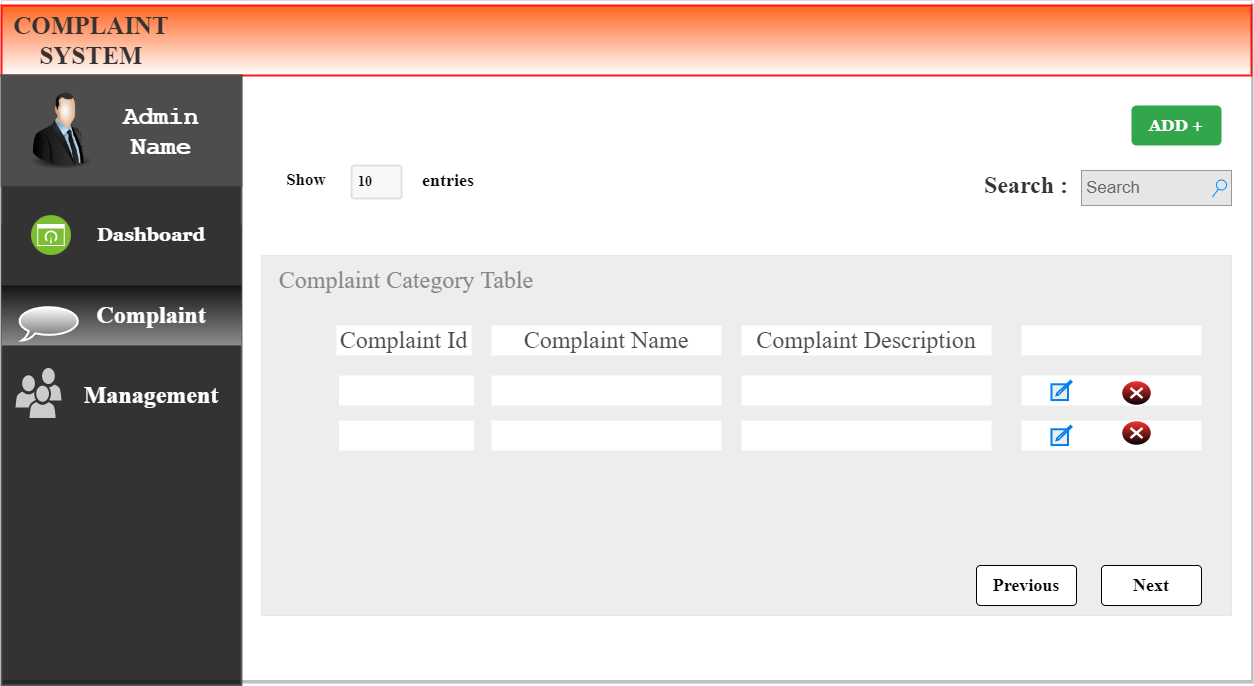

The diagram above was exported from draw.io. Its source (the exported page's mxGraphModel, read from the mxfile embedded in the PNG):
<mxGraphModel dx="2330" dy="916" grid="1" gridSize="10" guides="1" tooltips="1" connect="1" arrows="1" fold="1" page="1" pageScale="1" pageWidth="850" pageHeight="1100" math="0" shadow="0">
  <root>
    <mxCell id="0" />
    <mxCell id="1" parent="0" />
    <mxCell id="hHZtAbiaSsnXvm15zW-P-1" value="" style="rounded=0;whiteSpace=wrap;html=1;shadow=1;strokeWidth=0;strokeColor=#333333;fontColor=#000000;" parent="1" vertex="1">
      <mxGeometry y="205" width="1250" height="680" as="geometry" />
    </mxCell>
    <mxCell id="hHZtAbiaSsnXvm15zW-P-2" value="" style="rounded=0;whiteSpace=wrap;html=1;shadow=0;strokeColor=#FF0000;strokeWidth=2;fillColor=#FF540A;opacity=90;gradientColor=#ffffff;" parent="1" vertex="1">
      <mxGeometry y="210" width="1250" height="70" as="geometry" />
    </mxCell>
    <mxCell id="hHZtAbiaSsnXvm15zW-P-3" value="" style="rounded=0;whiteSpace=wrap;html=1;shadow=0;strokeColor=#4D4D4D;strokeWidth=2;fillColor=#000000;opacity=80;gradientColor=none;" parent="1" vertex="1">
      <mxGeometry y="280" width="240" height="610" as="geometry" />
    </mxCell>
    <mxCell id="hHZtAbiaSsnXvm15zW-P-4" value="COMPLAINT SYSTEM" style="text;strokeColor=none;fillColor=none;align=center;verticalAlign=middle;rounded=0;shadow=0;opacity=40;fontStyle=1;fontSize=25;glass=0;sketch=0;fontFamily=Times New Roman;fontColor=#333333;whiteSpace=wrap;html=1;" parent="1" vertex="1">
      <mxGeometry x="20" y="215" width="140" height="60" as="geometry" />
    </mxCell>
    <mxCell id="hHZtAbiaSsnXvm15zW-P-10" value="" style="rounded=0;whiteSpace=wrap;html=1;shadow=0;glass=0;sketch=0;fontFamily=Courier New;fontSize=24;fontColor=#6579DB;strokeColor=#4D4D4D;strokeWidth=2;fillColor=#595959;opacity=70;" parent="1" vertex="1">
      <mxGeometry y="280" width="240" height="110" as="geometry" />
    </mxCell>
    <mxCell id="hHZtAbiaSsnXvm15zW-P-14" value="Admin Name" style="text;html=1;strokeColor=none;fillColor=none;align=center;verticalAlign=middle;whiteSpace=wrap;rounded=0;shadow=0;glass=0;sketch=0;fontFamily=Courier New;fontSize=25;fontColor=#FFFFFF;opacity=80;fontStyle=1;spacing=2;spacingTop=3;" parent="1" vertex="1">
      <mxGeometry x="90" y="320" width="140" height="30" as="geometry" />
    </mxCell>
    <mxCell id="hHZtAbiaSsnXvm15zW-P-15" value="" style="rounded=0;whiteSpace=wrap;html=1;shadow=0;glass=0;sketch=0;fontFamily=Courier New;fontSize=25;fontColor=#FFFFFF;strokeColor=#333333;strokeWidth=0;fillColor=#333333;opacity=80;" parent="1" vertex="1">
      <mxGeometry y="430" width="240" height="60" as="geometry" />
    </mxCell>
    <mxCell id="hHZtAbiaSsnXvm15zW-P-17" value="Dashboard" style="text;html=1;strokeColor=none;fillColor=none;align=center;verticalAlign=middle;whiteSpace=wrap;rounded=0;shadow=0;glass=0;sketch=0;fontFamily=Georgia;fontSize=19;fontColor=#FFFFFF;opacity=80;fontStyle=1" parent="1" vertex="1">
      <mxGeometry x="75" y="425" width="150" height="30" as="geometry" />
    </mxCell>
    <mxCell id="hHZtAbiaSsnXvm15zW-P-18" value="" style="rounded=0;whiteSpace=wrap;html=1;shadow=0;glass=0;sketch=0;fontFamily=Georgia;fontSize=18;fontColor=#0F0F0F;strokeColor=#333333;strokeWidth=0;fillColor=#0D0D0D;opacity=80;gradientColor=#A3A3A3;gradientDirection=south;" parent="1" vertex="1">
      <mxGeometry y="490" width="240" height="60" as="geometry" />
    </mxCell>
    <mxCell id="hHZtAbiaSsnXvm15zW-P-19" value="ADD +" style="html=1;shadow=0;dashed=0;shape=mxgraph.bootstrap.rrect;rSize=5;strokeColor=none;strokeWidth=1;fillColor=#33A64C;fontColor=#FFFFFF;whiteSpace=wrap;align=center;verticalAlign=middle;spacingLeft=0;fontStyle=1;fontSize=16;spacing=5;rounded=0;glass=0;sketch=0;fontFamily=Georgia;" parent="1" vertex="1">
      <mxGeometry x="1130" y="310" width="90" height="40" as="geometry" />
    </mxCell>
    <mxCell id="hHZtAbiaSsnXvm15zW-P-22" value="Search :" style="text;html=1;strokeColor=none;fillColor=none;align=center;verticalAlign=middle;whiteSpace=wrap;rounded=0;shadow=0;glass=0;sketch=0;fontFamily=Times New Roman;fontSize=24;fontColor=#333333;fontStyle=1" parent="1" vertex="1">
      <mxGeometry x="980" y="375" width="90" height="30" as="geometry" />
    </mxCell>
    <mxCell id="hHZtAbiaSsnXvm15zW-P-24" value="" style="rounded=0;whiteSpace=wrap;html=1;shadow=0;glass=0;sketch=0;fontFamily=Times New Roman;fontSize=24;fontColor=#333333;strokeColor=#A3A3A3;strokeWidth=0;fillColor=#EDEDED;" parent="1" vertex="1">
      <mxGeometry x="260" y="460" width="970" height="360" as="geometry" />
    </mxCell>
    <mxCell id="hHZtAbiaSsnXvm15zW-P-32" value="Complaint Category Table" style="text;html=1;strokeColor=none;fillColor=none;align=center;verticalAlign=middle;whiteSpace=wrap;rounded=0;shadow=0;glass=0;sketch=0;fontFamily=Times New Roman;fontSize=24;fontColor=#878787;" parent="1" vertex="1">
      <mxGeometry x="270" y="470" width="270" height="30" as="geometry" />
    </mxCell>
    <mxCell id="hHZtAbiaSsnXvm15zW-P-38" value="Complaint Id" style="whiteSpace=wrap;html=1;align=center;rounded=0;shadow=0;glass=0;sketch=0;fontFamily=Times New Roman;fontSize=24;fontColor=#4D4D4D;strokeColor=none;strokeWidth=2;fillColor=#FFFFFF;gradientColor=none;gradientDirection=south;" parent="1" vertex="1">
      <mxGeometry x="335" y="530" width="135" height="30" as="geometry" />
    </mxCell>
    <mxCell id="hHZtAbiaSsnXvm15zW-P-39" value="Complaint Name" style="whiteSpace=wrap;html=1;align=center;rounded=0;shadow=0;glass=0;sketch=0;fontFamily=Times New Roman;fontSize=24;fontColor=#4D4D4D;strokeColor=none;strokeWidth=2;fillColor=#FFFFFF;gradientColor=none;gradientDirection=south;" parent="1" vertex="1">
      <mxGeometry x="490" y="530" width="230" height="30" as="geometry" />
    </mxCell>
    <mxCell id="hHZtAbiaSsnXvm15zW-P-40" value="Complaint Description" style="whiteSpace=wrap;html=1;align=center;rounded=0;shadow=0;glass=0;sketch=0;fontFamily=Times New Roman;fontSize=24;fontColor=#4D4D4D;strokeColor=none;strokeWidth=2;fillColor=#FFFFFF;gradientColor=none;gradientDirection=south;" parent="1" vertex="1">
      <mxGeometry x="740" y="530" width="250" height="30" as="geometry" />
    </mxCell>
    <mxCell id="hHZtAbiaSsnXvm15zW-P-41" value="" style="whiteSpace=wrap;html=1;align=center;rounded=0;shadow=0;glass=0;sketch=0;fontFamily=Times New Roman;fontSize=24;fontColor=#4D4D4D;strokeColor=none;strokeWidth=2;fillColor=#FFFFFF;gradientColor=none;gradientDirection=south;" parent="1" vertex="1">
      <mxGeometry x="1020" y="530" width="180" height="30" as="geometry" />
    </mxCell>
    <mxCell id="hHZtAbiaSsnXvm15zW-P-44" value="" style="whiteSpace=wrap;html=1;align=center;rounded=0;shadow=0;glass=0;sketch=0;fontFamily=Times New Roman;fontSize=24;fontColor=#4D4D4D;strokeColor=none;strokeWidth=2;fillColor=#FFFFFF;gradientColor=none;gradientDirection=south;" parent="1" vertex="1">
      <mxGeometry x="337.5" y="580" width="135" height="30" as="geometry" />
    </mxCell>
    <mxCell id="hHZtAbiaSsnXvm15zW-P-45" value="" style="whiteSpace=wrap;html=1;align=center;rounded=0;shadow=0;glass=0;sketch=0;fontFamily=Times New Roman;fontSize=24;fontColor=#4D4D4D;strokeColor=none;strokeWidth=2;fillColor=#FFFFFF;gradientColor=none;gradientDirection=south;" parent="1" vertex="1">
      <mxGeometry x="490" y="580" width="230" height="30" as="geometry" />
    </mxCell>
    <mxCell id="hHZtAbiaSsnXvm15zW-P-46" value="" style="whiteSpace=wrap;html=1;align=center;rounded=0;shadow=0;glass=0;sketch=0;fontFamily=Times New Roman;fontSize=24;fontColor=#4D4D4D;strokeColor=none;strokeWidth=2;fillColor=#FFFFFF;gradientColor=none;gradientDirection=south;" parent="1" vertex="1">
      <mxGeometry x="740" y="580" width="250" height="30" as="geometry" />
    </mxCell>
    <mxCell id="hHZtAbiaSsnXvm15zW-P-47" value="" style="whiteSpace=wrap;html=1;align=center;rounded=0;shadow=0;glass=0;sketch=0;fontFamily=Times New Roman;fontSize=24;fontColor=#4D4D4D;strokeColor=none;strokeWidth=2;fillColor=#FFFFFF;gradientColor=none;gradientDirection=south;" parent="1" vertex="1">
      <mxGeometry x="1020" y="580" width="180" height="30" as="geometry" />
    </mxCell>
    <mxCell id="hHZtAbiaSsnXvm15zW-P-48" value="" style="whiteSpace=wrap;html=1;align=center;rounded=0;shadow=0;glass=0;sketch=0;fontFamily=Times New Roman;fontSize=24;fontColor=#4D4D4D;strokeColor=none;strokeWidth=2;fillColor=#FFFFFF;gradientColor=none;gradientDirection=south;" parent="1" vertex="1">
      <mxGeometry x="337.5" y="625" width="135" height="30" as="geometry" />
    </mxCell>
    <mxCell id="hHZtAbiaSsnXvm15zW-P-49" value="" style="whiteSpace=wrap;html=1;align=center;rounded=0;shadow=0;glass=0;sketch=0;fontFamily=Times New Roman;fontSize=24;fontColor=#4D4D4D;strokeColor=none;strokeWidth=2;fillColor=#FFFFFF;gradientColor=none;gradientDirection=south;" parent="1" vertex="1">
      <mxGeometry x="490" y="625" width="230" height="30" as="geometry" />
    </mxCell>
    <mxCell id="hHZtAbiaSsnXvm15zW-P-50" value="" style="whiteSpace=wrap;html=1;align=center;rounded=0;shadow=0;glass=0;sketch=0;fontFamily=Times New Roman;fontSize=24;fontColor=#4D4D4D;strokeColor=none;strokeWidth=2;fillColor=#FFFFFF;gradientColor=none;gradientDirection=south;" parent="1" vertex="1">
      <mxGeometry x="740" y="625" width="250" height="30" as="geometry" />
    </mxCell>
    <mxCell id="hHZtAbiaSsnXvm15zW-P-51" value="" style="whiteSpace=wrap;html=1;align=center;rounded=0;shadow=0;glass=0;sketch=0;fontFamily=Times New Roman;fontSize=24;fontColor=#4D4D4D;strokeColor=none;strokeWidth=2;fillColor=#FFFFFF;gradientColor=none;gradientDirection=south;" parent="1" vertex="1">
      <mxGeometry x="1020" y="625" width="180" height="30" as="geometry" />
    </mxCell>
    <mxCell id="hHZtAbiaSsnXvm15zW-P-53" value="" style="html=1;verticalLabelPosition=bottom;align=center;labelBackgroundColor=#ffffff;verticalAlign=top;strokeWidth=2;strokeColor=#0080F0;shadow=0;dashed=0;shape=mxgraph.ios7.icons.compose;rounded=0;glass=0;sketch=0;fontFamily=Times New Roman;fontSize=24;fontColor=#4D4D4D;fillColor=#EDEDED;gradientColor=none;gradientDirection=south;" parent="1" vertex="1">
      <mxGeometry x="1050" y="585.45" width="20" height="19.1" as="geometry" />
    </mxCell>
    <mxCell id="hHZtAbiaSsnXvm15zW-P-54" value="" style="html=1;verticalLabelPosition=bottom;align=center;labelBackgroundColor=#ffffff;verticalAlign=top;strokeWidth=2;strokeColor=#0080F0;shadow=0;dashed=0;shape=mxgraph.ios7.icons.compose;rounded=0;glass=0;sketch=0;fontFamily=Times New Roman;fontSize=24;fontColor=#4D4D4D;fillColor=#EDEDED;gradientColor=none;gradientDirection=south;" parent="1" vertex="1">
      <mxGeometry x="1050" y="630.45" width="20" height="19.1" as="geometry" />
    </mxCell>
    <mxCell id="hHZtAbiaSsnXvm15zW-P-56" value="" style="verticalLabelPosition=bottom;verticalAlign=top;html=1;shadow=0;dashed=0;strokeWidth=1;shape=mxgraph.ios.iDeleteApp;fillColor=#FF3333;fillColor2=#000000;strokeColor=#ffffff;sketch=0;rounded=0;glass=0;fontFamily=Times New Roman;fontSize=24;fontColor=#4D4D4D;" parent="1" vertex="1">
      <mxGeometry x="1120" y="585" width="30" height="25" as="geometry" />
    </mxCell>
    <mxCell id="hHZtAbiaSsnXvm15zW-P-57" value="" style="verticalLabelPosition=bottom;verticalAlign=top;html=1;shadow=0;dashed=0;strokeWidth=1;shape=mxgraph.ios.iDeleteApp;fillColor=#FF3333;fillColor2=#000000;strokeColor=#ffffff;sketch=0;rounded=0;glass=0;fontFamily=Times New Roman;fontSize=24;fontColor=#4D4D4D;" parent="1" vertex="1">
      <mxGeometry x="1120" y="625" width="30" height="25" as="geometry" />
    </mxCell>
    <mxCell id="hHZtAbiaSsnXvm15zW-P-58" value="Complaint" style="text;html=1;strokeColor=none;fillColor=none;align=center;verticalAlign=middle;whiteSpace=wrap;rounded=0;shadow=0;glass=0;sketch=0;fontFamily=Times New Roman;fontSize=24;fontColor=#FFFFFF;fontStyle=1" parent="1" vertex="1">
      <mxGeometry x="90" y="505" width="120" height="30" as="geometry" />
    </mxCell>
    <mxCell id="hHZtAbiaSsnXvm15zW-P-67" value="10" style="rounded=1;arcSize=9;fillColor=#F7F8F9;align=left;spacingLeft=5;strokeColor=#DEE1E6;html=1;strokeWidth=2;fontSize=14;shadow=0;glass=0;sketch=0;fontFamily=Times New Roman;fontColor=#0A0A0A;fontStyle=1" parent="1" vertex="1">
      <mxGeometry x="350" y="370" width="50" height="33" as="geometry" />
    </mxCell>
    <mxCell id="hHZtAbiaSsnXvm15zW-P-69" value="Show" style="text;html=1;strokeColor=none;fillColor=none;align=center;verticalAlign=middle;whiteSpace=wrap;rounded=0;shadow=0;glass=0;sketch=0;fontFamily=Times New Roman;fontSize=17;fontColor=#0A0A0A;fontStyle=1" parent="1" vertex="1">
      <mxGeometry x="275" y="370" width="60" height="30" as="geometry" />
    </mxCell>
    <mxCell id="hHZtAbiaSsnXvm15zW-P-70" value="entries" style="text;html=1;strokeColor=none;fillColor=none;align=center;verticalAlign=middle;whiteSpace=wrap;rounded=0;shadow=0;glass=0;sketch=0;fontFamily=Times New Roman;fontSize=18;fontColor=#0A0A0A;fontStyle=1" parent="1" vertex="1">
      <mxGeometry x="412.5" y="370" width="67.5" height="30" as="geometry" />
    </mxCell>
    <mxCell id="hHZtAbiaSsnXvm15zW-P-72" value="" style="aspect=fixed;perimeter=ellipsePerimeter;html=1;align=center;shadow=0;dashed=0;fontColor=#4277BB;labelBackgroundColor=#ffffff;fontSize=12;spacingTop=3;image;image=img/lib/ibm/infrastructure/dashboard.svg;rounded=0;glass=0;sketch=0;fontFamily=Times New Roman;strokeColor=#FF0000;strokeWidth=2;fillColor=#000000;gradientColor=#666666;gradientDirection=south;" parent="1" vertex="1">
      <mxGeometry x="30" y="420" width="40" height="40" as="geometry" />
    </mxCell>
    <mxCell id="hHZtAbiaSsnXvm15zW-P-73" value="" style="whiteSpace=wrap;html=1;shape=mxgraph.basic.oval_callout;rounded=0;shadow=0;glass=0;sketch=0;fontFamily=Times New Roman;fontSize=18;fontColor=#0A0A0A;strokeColor=#FFFFFF;strokeWidth=2;fillColor=#FFFFFF;gradientColor=#666666;gradientDirection=south;" parent="1" vertex="1">
      <mxGeometry x="15" y="510" width="65" height="35" as="geometry" />
    </mxCell>
    <mxCell id="hHZtAbiaSsnXvm15zW-P-78" value="" style="image;html=1;image=img/lib/clip_art/people/Suit_Man_128x128.png;rounded=0;shadow=0;glass=0;sketch=0;fontFamily=Times New Roman;fontSize=24;fontColor=#FFFFFF;strokeColor=#FFFFFF;strokeWidth=2;fillColor=#FFFFFF;gradientColor=#666666;gradientDirection=south;" parent="1" vertex="1">
      <mxGeometry x="20" y="295" width="80" height="80" as="geometry" />
    </mxCell>
    <mxCell id="hHZtAbiaSsnXvm15zW-P-80" value="Management" style="text;html=1;strokeColor=none;fillColor=none;align=center;verticalAlign=middle;whiteSpace=wrap;rounded=0;shadow=0;glass=0;sketch=0;fontFamily=Times New Roman;fontSize=24;fontColor=#FFFFFF;fontStyle=1" parent="1" vertex="1">
      <mxGeometry x="60" y="585" width="180" height="30" as="geometry" />
    </mxCell>
    <mxCell id="18SuJt1LOqln4a2kCxuQ-1" value="Previous" style="rounded=1;arcSize=10;whiteSpace=wrap;html=1;align=center;strokeWidth=1;fontSize=18;fontStyle=1;fontFamily=Times New Roman;" parent="1" vertex="1">
      <mxGeometry x="975" y="770" width="100" height="40" as="geometry" />
    </mxCell>
    <mxCell id="18SuJt1LOqln4a2kCxuQ-2" value="Next" style="rounded=1;arcSize=10;whiteSpace=wrap;html=1;align=center;strokeWidth=1;fontSize=18;fontStyle=1;fontFamily=Times New Roman;" parent="1" vertex="1">
      <mxGeometry x="1100" y="770" width="100" height="40" as="geometry" />
    </mxCell>
    <mxCell id="pXn-b3GKtWIV_-Y9rLxQ-1" value="" style="sketch=0;pointerEvents=1;shadow=0;dashed=0;html=1;strokeColor=none;labelPosition=center;verticalLabelPosition=bottom;verticalAlign=top;outlineConnect=0;align=center;shape=mxgraph.office.users.users;fillColor=#CCCBCB;" vertex="1" parent="1">
      <mxGeometry x="14" y="572.5" width="46" height="50" as="geometry" />
    </mxCell>
    <mxCell id="pXn-b3GKtWIV_-Y9rLxQ-2" value="Search" style="strokeWidth=1;shadow=0;dashed=0;align=center;html=1;shape=mxgraph.mockup.forms.searchBox;strokeColor=#999999;mainText=;strokeColor2=#008cff;fontColor=#666666;fontSize=17;align=left;spacingLeft=3;fillColor=#E6E6E6;gradientColor=none;" vertex="1" parent="1">
      <mxGeometry x="1080" y="375" width="150" height="35" as="geometry" />
    </mxCell>
  </root>
</mxGraphModel>